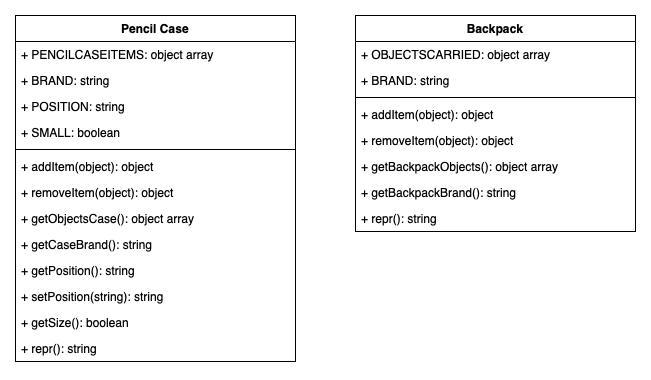

The diagram above was exported from draw.io. Its source (the exported page's mxGraphModel, read from the mxfile embedded in the PNG):
<mxGraphModel dx="1599" dy="557" grid="1" gridSize="10" guides="1" tooltips="1" connect="1" arrows="1" fold="1" page="1" pageScale="1" pageWidth="827" pageHeight="1169" math="0" shadow="0">
  <root>
    <mxCell id="0" />
    <mxCell id="1" parent="0" />
    <mxCell id="UuF9j6bB4KQwod3uLAOY-1" value="Backpack" style="swimlane;fontStyle=1;align=center;verticalAlign=top;childLayout=stackLayout;horizontal=1;startSize=26;horizontalStack=0;resizeParent=1;resizeParentMax=0;resizeLast=0;collapsible=1;marginBottom=0;" parent="1" vertex="1">
      <mxGeometry x="300" y="130" width="280" height="216" as="geometry" />
    </mxCell>
    <mxCell id="UuF9j6bB4KQwod3uLAOY-2" value="+ OBJECTSCARRIED: object array&#10;" style="text;strokeColor=none;fillColor=none;align=left;verticalAlign=top;spacingLeft=4;spacingRight=4;overflow=hidden;rotatable=0;points=[[0,0.5],[1,0.5]];portConstraint=eastwest;" parent="UuF9j6bB4KQwod3uLAOY-1" vertex="1">
      <mxGeometry y="26" width="280" height="26" as="geometry" />
    </mxCell>
    <mxCell id="UuF9j6bB4KQwod3uLAOY-6" value="+ BRAND: string&#10;" style="text;strokeColor=none;fillColor=none;align=left;verticalAlign=top;spacingLeft=4;spacingRight=4;overflow=hidden;rotatable=0;points=[[0,0.5],[1,0.5]];portConstraint=eastwest;" parent="UuF9j6bB4KQwod3uLAOY-1" vertex="1">
      <mxGeometry y="52" width="280" height="26" as="geometry" />
    </mxCell>
    <mxCell id="UuF9j6bB4KQwod3uLAOY-3" value="" style="line;strokeWidth=1;fillColor=none;align=left;verticalAlign=middle;spacingTop=-1;spacingLeft=3;spacingRight=3;rotatable=0;labelPosition=right;points=[];portConstraint=eastwest;" parent="UuF9j6bB4KQwod3uLAOY-1" vertex="1">
      <mxGeometry y="78" width="280" height="8" as="geometry" />
    </mxCell>
    <mxCell id="UuF9j6bB4KQwod3uLAOY-4" value="+ addItem(object): object&#10;" style="text;strokeColor=none;fillColor=none;align=left;verticalAlign=top;spacingLeft=4;spacingRight=4;overflow=hidden;rotatable=0;points=[[0,0.5],[1,0.5]];portConstraint=eastwest;" parent="UuF9j6bB4KQwod3uLAOY-1" vertex="1">
      <mxGeometry y="86" width="280" height="26" as="geometry" />
    </mxCell>
    <mxCell id="UuF9j6bB4KQwod3uLAOY-5" value="+ removeItem(object): object&#10;" style="text;strokeColor=none;fillColor=none;align=left;verticalAlign=top;spacingLeft=4;spacingRight=4;overflow=hidden;rotatable=0;points=[[0,0.5],[1,0.5]];portConstraint=eastwest;" parent="UuF9j6bB4KQwod3uLAOY-1" vertex="1">
      <mxGeometry y="112" width="280" height="26" as="geometry" />
    </mxCell>
    <mxCell id="UuF9j6bB4KQwod3uLAOY-7" value="+ getBackpackObjects(): object array&#10;" style="text;strokeColor=none;fillColor=none;align=left;verticalAlign=top;spacingLeft=4;spacingRight=4;overflow=hidden;rotatable=0;points=[[0,0.5],[1,0.5]];portConstraint=eastwest;" parent="UuF9j6bB4KQwod3uLAOY-1" vertex="1">
      <mxGeometry y="138" width="280" height="26" as="geometry" />
    </mxCell>
    <mxCell id="UuF9j6bB4KQwod3uLAOY-8" value="+ getBackpackBrand(): string&#10;&#10;" style="text;strokeColor=none;fillColor=none;align=left;verticalAlign=top;spacingLeft=4;spacingRight=4;overflow=hidden;rotatable=0;points=[[0,0.5],[1,0.5]];portConstraint=eastwest;" parent="UuF9j6bB4KQwod3uLAOY-1" vertex="1">
      <mxGeometry y="164" width="280" height="26" as="geometry" />
    </mxCell>
    <mxCell id="uu8SIJYeYmkGHLIW3MvO-1" value="+ repr(): string&#10;&#10;" style="text;strokeColor=none;fillColor=none;align=left;verticalAlign=top;spacingLeft=4;spacingRight=4;overflow=hidden;rotatable=0;points=[[0,0.5],[1,0.5]];portConstraint=eastwest;" vertex="1" parent="UuF9j6bB4KQwod3uLAOY-1">
      <mxGeometry y="190" width="280" height="26" as="geometry" />
    </mxCell>
    <mxCell id="UuF9j6bB4KQwod3uLAOY-9" value="Pencil Case" style="swimlane;fontStyle=1;align=center;verticalAlign=top;childLayout=stackLayout;horizontal=1;startSize=26;horizontalStack=0;resizeParent=1;resizeParentMax=0;resizeLast=0;collapsible=1;marginBottom=0;" parent="1" vertex="1">
      <mxGeometry x="-40" y="130" width="280" height="346" as="geometry" />
    </mxCell>
    <mxCell id="UuF9j6bB4KQwod3uLAOY-10" value="+ PENCILCASEITEMS: object array&#10;" style="text;strokeColor=none;fillColor=none;align=left;verticalAlign=top;spacingLeft=4;spacingRight=4;overflow=hidden;rotatable=0;points=[[0,0.5],[1,0.5]];portConstraint=eastwest;" parent="UuF9j6bB4KQwod3uLAOY-9" vertex="1">
      <mxGeometry y="26" width="280" height="26" as="geometry" />
    </mxCell>
    <mxCell id="UuF9j6bB4KQwod3uLAOY-11" value="+ BRAND: string&#10;" style="text;strokeColor=none;fillColor=none;align=left;verticalAlign=top;spacingLeft=4;spacingRight=4;overflow=hidden;rotatable=0;points=[[0,0.5],[1,0.5]];portConstraint=eastwest;" parent="UuF9j6bB4KQwod3uLAOY-9" vertex="1">
      <mxGeometry y="52" width="280" height="26" as="geometry" />
    </mxCell>
    <mxCell id="UuF9j6bB4KQwod3uLAOY-20" value="+ POSITION: string&#10;" style="text;strokeColor=none;fillColor=none;align=left;verticalAlign=top;spacingLeft=4;spacingRight=4;overflow=hidden;rotatable=0;points=[[0,0.5],[1,0.5]];portConstraint=eastwest;" parent="UuF9j6bB4KQwod3uLAOY-9" vertex="1">
      <mxGeometry y="78" width="280" height="26" as="geometry" />
    </mxCell>
    <mxCell id="UuF9j6bB4KQwod3uLAOY-17" value="+ SMALL: boolean&#10;" style="text;strokeColor=none;fillColor=none;align=left;verticalAlign=top;spacingLeft=4;spacingRight=4;overflow=hidden;rotatable=0;points=[[0,0.5],[1,0.5]];portConstraint=eastwest;" parent="UuF9j6bB4KQwod3uLAOY-9" vertex="1">
      <mxGeometry y="104" width="280" height="26" as="geometry" />
    </mxCell>
    <mxCell id="UuF9j6bB4KQwod3uLAOY-12" value="" style="line;strokeWidth=1;fillColor=none;align=left;verticalAlign=middle;spacingTop=-1;spacingLeft=3;spacingRight=3;rotatable=0;labelPosition=right;points=[];portConstraint=eastwest;" parent="UuF9j6bB4KQwod3uLAOY-9" vertex="1">
      <mxGeometry y="130" width="280" height="8" as="geometry" />
    </mxCell>
    <mxCell id="UuF9j6bB4KQwod3uLAOY-13" value="+ addItem(object): object&#10;" style="text;strokeColor=none;fillColor=none;align=left;verticalAlign=top;spacingLeft=4;spacingRight=4;overflow=hidden;rotatable=0;points=[[0,0.5],[1,0.5]];portConstraint=eastwest;" parent="UuF9j6bB4KQwod3uLAOY-9" vertex="1">
      <mxGeometry y="138" width="280" height="26" as="geometry" />
    </mxCell>
    <mxCell id="UuF9j6bB4KQwod3uLAOY-14" value="+ removeItem(object): object&#10;" style="text;strokeColor=none;fillColor=none;align=left;verticalAlign=top;spacingLeft=4;spacingRight=4;overflow=hidden;rotatable=0;points=[[0,0.5],[1,0.5]];portConstraint=eastwest;" parent="UuF9j6bB4KQwod3uLAOY-9" vertex="1">
      <mxGeometry y="164" width="280" height="26" as="geometry" />
    </mxCell>
    <mxCell id="UuF9j6bB4KQwod3uLAOY-15" value="+ getObjectsCase(): object array&#10;" style="text;strokeColor=none;fillColor=none;align=left;verticalAlign=top;spacingLeft=4;spacingRight=4;overflow=hidden;rotatable=0;points=[[0,0.5],[1,0.5]];portConstraint=eastwest;" parent="UuF9j6bB4KQwod3uLAOY-9" vertex="1">
      <mxGeometry y="190" width="280" height="26" as="geometry" />
    </mxCell>
    <mxCell id="UuF9j6bB4KQwod3uLAOY-16" value="+ getCaseBrand(): string&#10;" style="text;strokeColor=none;fillColor=none;align=left;verticalAlign=top;spacingLeft=4;spacingRight=4;overflow=hidden;rotatable=0;points=[[0,0.5],[1,0.5]];portConstraint=eastwest;" parent="UuF9j6bB4KQwod3uLAOY-9" vertex="1">
      <mxGeometry y="216" width="280" height="26" as="geometry" />
    </mxCell>
    <mxCell id="UuF9j6bB4KQwod3uLAOY-18" value="+ getPosition(): string&#10;" style="text;strokeColor=none;fillColor=none;align=left;verticalAlign=top;spacingLeft=4;spacingRight=4;overflow=hidden;rotatable=0;points=[[0,0.5],[1,0.5]];portConstraint=eastwest;" parent="UuF9j6bB4KQwod3uLAOY-9" vertex="1">
      <mxGeometry y="242" width="280" height="26" as="geometry" />
    </mxCell>
    <mxCell id="UuF9j6bB4KQwod3uLAOY-19" value="+ setPosition(string): string&#10;" style="text;strokeColor=none;fillColor=none;align=left;verticalAlign=top;spacingLeft=4;spacingRight=4;overflow=hidden;rotatable=0;points=[[0,0.5],[1,0.5]];portConstraint=eastwest;" parent="UuF9j6bB4KQwod3uLAOY-9" vertex="1">
      <mxGeometry y="268" width="280" height="26" as="geometry" />
    </mxCell>
    <mxCell id="UuF9j6bB4KQwod3uLAOY-21" value="+ getSize(): boolean&#10;" style="text;strokeColor=none;fillColor=none;align=left;verticalAlign=top;spacingLeft=4;spacingRight=4;overflow=hidden;rotatable=0;points=[[0,0.5],[1,0.5]];portConstraint=eastwest;" parent="UuF9j6bB4KQwod3uLAOY-9" vertex="1">
      <mxGeometry y="294" width="280" height="26" as="geometry" />
    </mxCell>
    <mxCell id="uu8SIJYeYmkGHLIW3MvO-2" value="+ repr(): string" style="text;strokeColor=none;fillColor=none;align=left;verticalAlign=top;spacingLeft=4;spacingRight=4;overflow=hidden;rotatable=0;points=[[0,0.5],[1,0.5]];portConstraint=eastwest;" vertex="1" parent="UuF9j6bB4KQwod3uLAOY-9">
      <mxGeometry y="320" width="280" height="26" as="geometry" />
    </mxCell>
  </root>
</mxGraphModel>